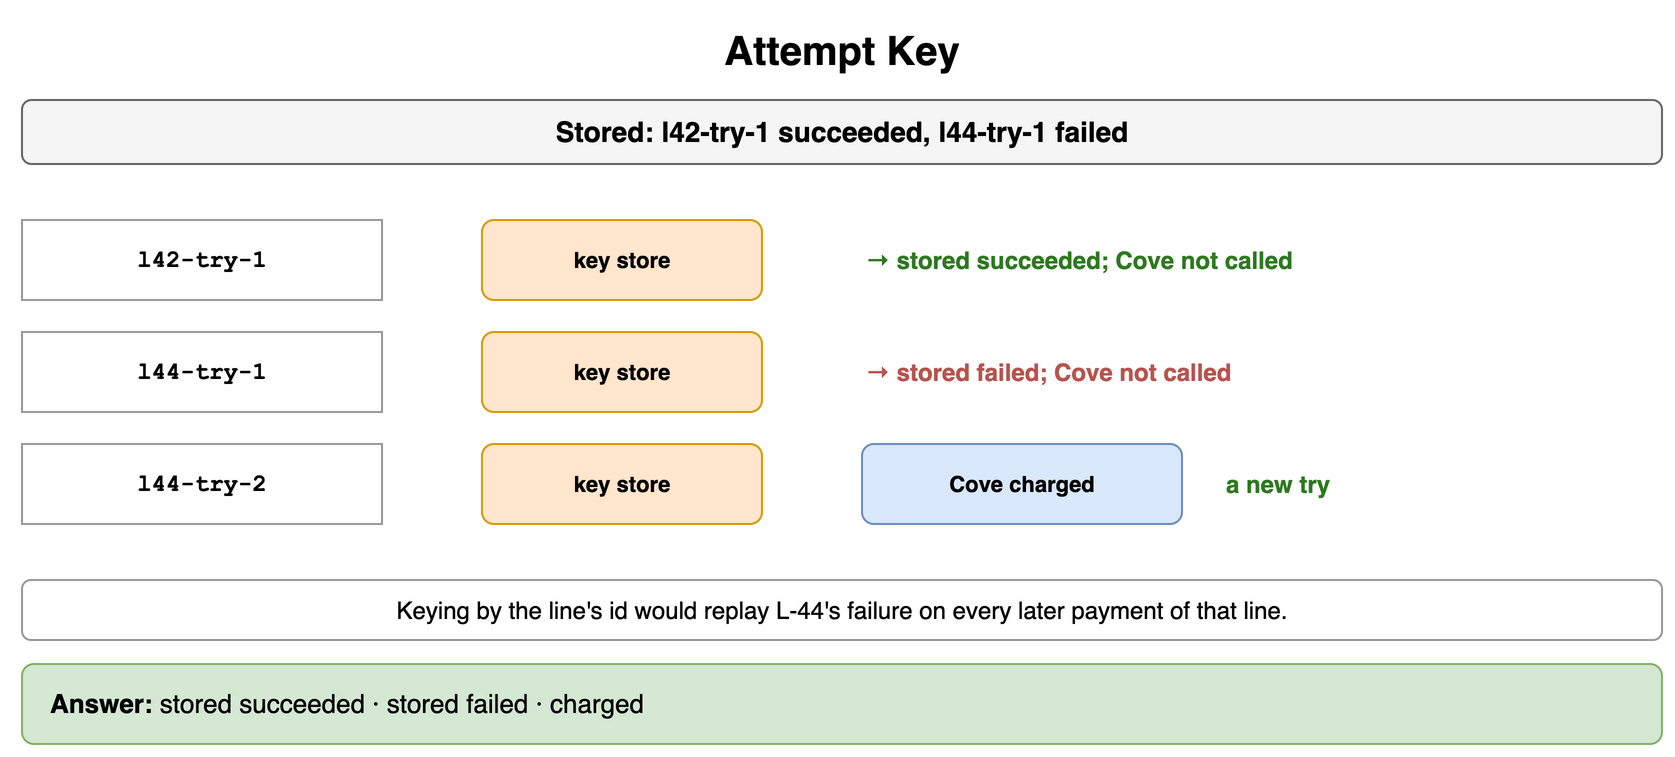

The diagram above was exported from draw.io. Its source (the exported page's mxGraphModel, read from the mxfile embedded in the PNG):
<mxGraphModel dx="900" dy="386" grid="1" gridSize="10" guides="1" tooltips="1" connect="1" arrows="1" fold="1" page="1" pageScale="1" pageWidth="900" pageHeight="386" math="0" shadow="0">
  <root>
    <mxCell id="0" />
    <mxCell id="1" parent="0" />
    <mxCell id="a1" value="Attempt Key" style="text;html=1;align=center;verticalAlign=middle;whiteSpace=wrap;fontSize=20;fontStyle=1;" vertex="1" parent="1">
      <mxGeometry x="40" y="10" width="820" height="30" as="geometry" />
    </mxCell>
    <mxCell id="a2" value="Stored: l42-try-1 succeeded, l44-try-1 failed" style="rounded=1;whiteSpace=wrap;html=1;fillColor=#f5f5f5;strokeColor=#666666;fontStyle=1;fontSize=14;" vertex="1" parent="1">
      <mxGeometry x="40" y="50" width="820" height="32" as="geometry" />
    </mxCell>
    <mxCell id="a3" value="l42-try-1" style="rounded=0;whiteSpace=wrap;html=1;fontFamily=Courier New;fontStyle=1;fontSize=13;fillColor=#ffffff;strokeColor=#999999;fontSize=12;" vertex="1" parent="1">
      <mxGeometry x="40" y="110" width="180" height="40" as="geometry" />
    </mxCell>
    <mxCell id="a4" value="key store" style="rounded=1;whiteSpace=wrap;html=1;fillColor=#ffe6cc;strokeColor=#d79b00;fontSize=11;align=center;fontStyle=1;" vertex="1" parent="1">
      <mxGeometry x="270" y="110" width="140" height="40" as="geometry" />
    </mxCell>
    <mxCell id="a5" value="→ stored succeeded; Cove not called" style="text;html=1;whiteSpace=wrap;fontSize=11;align=left;verticalAlign=middle;fontSize=12;fontColor=#2d7a1f;fontStyle=1;" vertex="1" parent="1">
      <mxGeometry x="460" y="110" width="400" height="40" as="geometry" />
    </mxCell>
    <mxCell id="a6" value="l44-try-1" style="rounded=0;whiteSpace=wrap;html=1;fontFamily=Courier New;fontStyle=1;fontSize=13;fillColor=#ffffff;strokeColor=#999999;fontSize=12;" vertex="1" parent="1">
      <mxGeometry x="40" y="166" width="180" height="40" as="geometry" />
    </mxCell>
    <mxCell id="a7" value="key store" style="rounded=1;whiteSpace=wrap;html=1;fillColor=#ffe6cc;strokeColor=#d79b00;fontSize=11;align=center;fontStyle=1;" vertex="1" parent="1">
      <mxGeometry x="270" y="166" width="140" height="40" as="geometry" />
    </mxCell>
    <mxCell id="a8" value="→ stored failed; Cove not called" style="text;html=1;whiteSpace=wrap;fontSize=11;align=left;verticalAlign=middle;fontSize=12;fontColor=#b85450;fontStyle=1;" vertex="1" parent="1">
      <mxGeometry x="460" y="166" width="400" height="40" as="geometry" />
    </mxCell>
    <mxCell id="a9" value="l44-try-2" style="rounded=0;whiteSpace=wrap;html=1;fontFamily=Courier New;fontStyle=1;fontSize=13;fillColor=#ffffff;strokeColor=#999999;fontSize=12;" vertex="1" parent="1">
      <mxGeometry x="40" y="222" width="180" height="40" as="geometry" />
    </mxCell>
    <mxCell id="a10" value="key store" style="rounded=1;whiteSpace=wrap;html=1;fillColor=#ffe6cc;strokeColor=#d79b00;fontSize=11;align=center;fontStyle=1;" vertex="1" parent="1">
      <mxGeometry x="270" y="222" width="140" height="40" as="geometry" />
    </mxCell>
    <mxCell id="a11" value="Cove charged" style="rounded=1;whiteSpace=wrap;html=1;fillColor=#dae8fc;strokeColor=#6c8ebf;fontSize=11;align=center;fontStyle=1;" vertex="1" parent="1">
      <mxGeometry x="460" y="222" width="160" height="40" as="geometry" />
    </mxCell>
    <mxCell id="a12" value="a new try" style="text;html=1;whiteSpace=wrap;fontSize=11;align=left;verticalAlign=middle;fontSize=12;fontColor=#2d7a1f;fontStyle=1;" vertex="1" parent="1">
      <mxGeometry x="640" y="222" width="200" height="40" as="geometry" />
    </mxCell>
    <mxCell id="a13" value="Keying by the line's id would replay L-44's failure on every later payment of that line." style="rounded=1;whiteSpace=wrap;html=1;fillColor=#ffffff;strokeColor=#999999;fontSize=12;align=center;" vertex="1" parent="1">
      <mxGeometry x="40" y="290" width="820" height="30" as="geometry" />
    </mxCell>
    <mxCell id="a14" value="&lt;b&gt;Answer:&lt;/b&gt; stored succeeded · stored failed · charged" style="rounded=1;whiteSpace=wrap;html=1;fillColor=#d5e8d4;strokeColor=#82b366;fontSize=13;align=left;spacingLeft=12;" vertex="1" parent="1">
      <mxGeometry x="40" y="332" width="820" height="40" as="geometry" />
    </mxCell>
  </root>
</mxGraphModel>